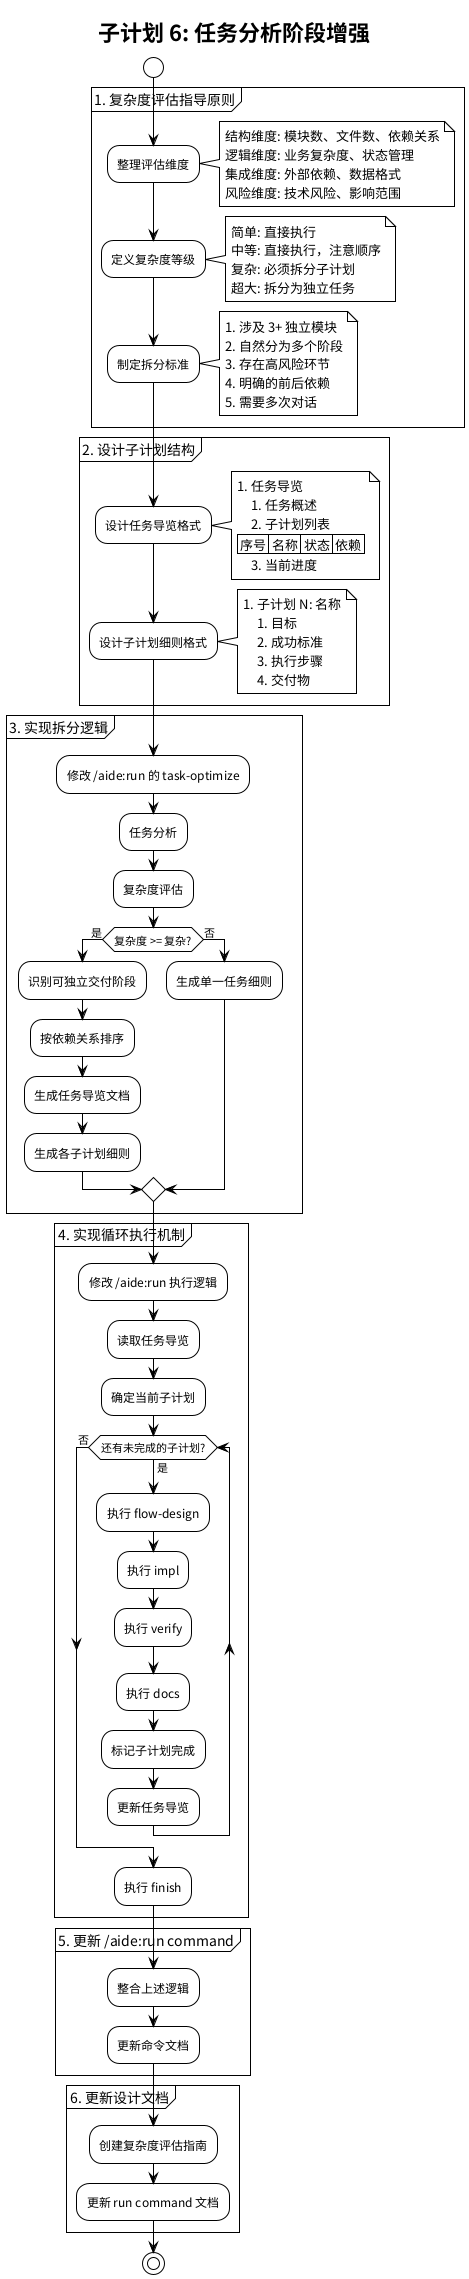

The diagram above was rendered by PlantUML. Its source (embedded in the PNG):
@startuml subplan6-task-analysis
!theme plain
title 子计划 6: 任务分析阶段增强

start

partition "1. 复杂度评估指导原则" {
    :整理评估维度;
    note right
        结构维度: 模块数、文件数、依赖关系
        逻辑维度: 业务复杂度、状态管理
        集成维度: 外部依赖、数据格式
        风险维度: 技术风险、影响范围
    end note

    :定义复杂度等级;
    note right
        简单: 直接执行
        中等: 直接执行，注意顺序
        复杂: 必须拆分子计划
        超大: 拆分为独立任务
    end note

    :制定拆分标准;
    note right
        1. 涉及 3+ 独立模块
        2. 自然分为多个阶段
        3. 存在高风险环节
        4. 明确的前后依赖
        5. 需要多次对话
    end note
}

partition "2. 设计子计划结构" {
    :设计任务导览格式;
    note right
        # 任务导览
        ## 任务概述
        ## 子计划列表
        | 序号 | 名称 | 状态 | 依赖 |
        ## 当前进度
    end note

    :设计子计划细则格式;
    note right
        # 子计划 N: 名称
        ## 目标
        ## 成功标准
        ## 执行步骤
        ## 交付物
    end note
}

partition "3. 实现拆分逻辑" {
    :修改 /aide:run 的 task-optimize;

    :任务分析;
    :复杂度评估;

    if (复杂度 >= 复杂?) then (是)
        :识别可独立交付阶段;
        :按依赖关系排序;
        :生成任务导览文档;
        :生成各子计划细则;
    else (否)
        :生成单一任务细则;
    endif
}

partition "4. 实现循环执行机制" {
    :修改 /aide:run 执行逻辑;

    :读取任务导览;
    :确定当前子计划;

    while (还有未完成的子计划?) is (是)
        :执行 flow-design;
        :执行 impl;
        :执行 verify;
        :执行 docs;
        :标记子计划完成;
        :更新任务导览;
    endwhile (否)

    :执行 finish;
}

partition "5. 更新 /aide:run command" {
    :整合上述逻辑;
    :更新命令文档;
}

partition "6. 更新设计文档" {
    :创建复杂度评估指南;
    :更新 run command 文档;
}

stop
@enduml